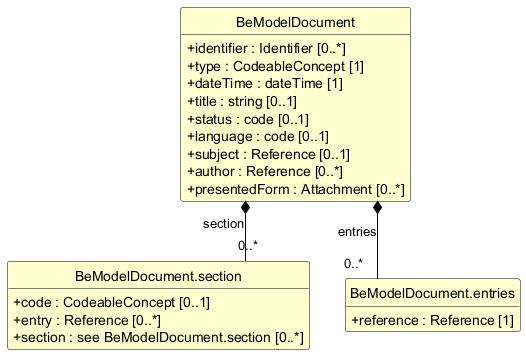

The diagram above was rendered by PlantUML. Its source (embedded in the PNG):
@startuml
skinparam shadowing false
skinparam classAttributeIconSize 0
skinparam linetype ortho
skinparam class {
  BackgroundColor #FEFECE
  BorderColor #000000
  ArrowColor #000000
  FontStyle bold
  AttributeFontStyle normal
}
hide circle
hide empty members

class "BeModelDocument" as BeModelDocument {
  +identifier : Identifier [0..*]
  +type : CodeableConcept [1]
  +dateTime : dateTime [1]
  +title : string [0..1]
  +status : code [0..1]
  +language : code [0..1]
  +subject : Reference [0..1]
  +author : Reference [0..*]
  +presentedForm : Attachment [0..*]
}

class "BeModelDocument.section" as BeModelDocument_section {
  +code : CodeableConcept [0..1]
  +entry : Reference [0..*]
  +section : see BeModelDocument.section [0..*]
}

class "BeModelDocument.entries" as BeModelDocument_entries {
  +reference : Reference [1]
}

BeModelDocument *-- "0..*" BeModelDocument_section : section
BeModelDocument *-- "0..*" BeModelDocument_entries : entries
@enduml